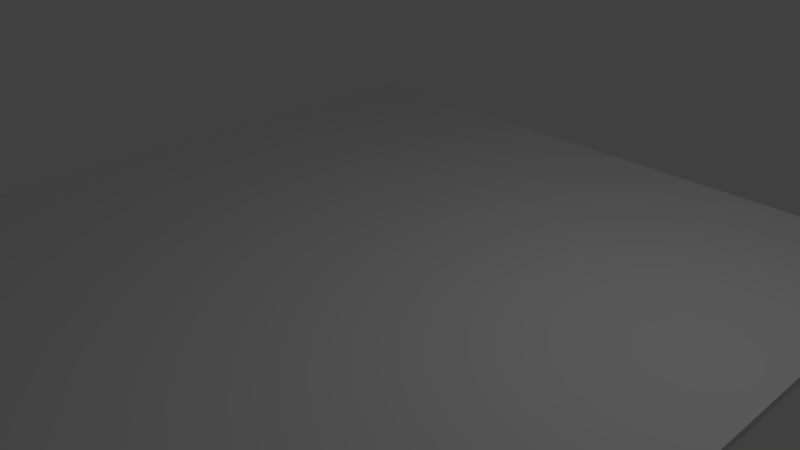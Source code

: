 # Source: parquet.blend  (saved by Blender 2.79.0; exported with 4.5.12 LTS)
import bpy
from mathutils import Matrix  # noqa: F401  (used for matrix-valued properties, if any)

bpy.ops.wm.read_factory_settings(use_empty=True)
scene = bpy.context.scene
scene.name = 'Scene'

# ---- collections
col_collection_1 = bpy.data.collections.new('Collection 1'); scene.collection.children.link(col_collection_1)

# ---- materials (node trees are filled in below, after node groups)
mat_material = bpy.data.materials.new('Material')
mat_material.alpha_threshold = 0.0
mat_material.use_transparent_shadow = False
mat_material.roughness = 0.5
mat_material.line_color = (0.0, 0.0, 0.0, 1.0)

# ---- material node trees

# ---- world
world_world = bpy.data.worlds.new('World'); scene.world = world_world
world_world.color = (0.05088, 0.05088, 0.05088)
world_world.use_sun_shadow = False
world_world.sun_shadow_jitter_overblur = 0.0
world_world.cycles.sampling_method = 'MANUAL'

# ---- cameras
cam_camera = bpy.data.cameras.new('Camera')
cam_camera.clip_end = 100.0
cam_camera.lens = 35.0
cam_camera.sensor_width = 32.0
cam_camera.sensor_height = 18.0
cam_camera.ortho_scale = 7.314
cam_camera.dof.focus_distance = 0.0
cam_camera.dof.aperture_fstop = 128.0

# ---- lights
light_lamp = bpy.data.lights.new('Lamp', 'POINT')
light_lamp.transmission_factor = 0.0
light_lamp.cutoff_distance = 30.0
light_lamp.energy = 100.0
light_lamp.shadow_buffer_clip_start = 1.001
light_lamp.shadow_soft_size = 0.1
light_lamp.shadow_maximum_resolution = 0.006
light_lamp.use_absolute_resolution = True

# ---- meshes
me_cube = bpy.data.meshes.new('Cube')
me_cube.from_pydata([(1.0, 1.0, -1.0), (1.0, -1.0, -1.0), (-1.0, -1.0, -1.0), (-1.0, 1.0, -1.0), (1.0, 1.0, 1.0), (1.0, -1.0, 1.0), (-1.0, -1.0, 1.0), (-1.0, 1.0, 1.0)], [], [(0, 1, 2, 3), (4, 7, 6, 5), (0, 4, 5, 1), (1, 5, 6, 2), (2, 6, 7, 3), (4, 0, 3, 7)])
_uv = me_cube.uv_layers.new(name='UVMap')
_uv.uv.foreach_set('vector', [-0.9226, -0.9226, 1.923, -0.9226, 1.923, 1.923, -0.9226, 1.923, -0.9226, -0.9226, 1.923, -0.9226, 1.923, 1.923, -0.9226, 1.923, -0.9226, -0.9226, 1.923, -0.9226, 1.923, 1.923, -0.9226, 1.923, -0.9226, -0.9226, 1.923, -0.9226, 1.923, 1.923, -0.9226, 1.923, -0.9226, -0.9226, 1.923, -0.9226, 1.923, 1.923, -0.9226, 1.923, -0.9226, -0.9226, 1.923, -0.9226, 1.923, 1.923, -0.9226, 1.923])
me_cube.materials.append(mat_material)
me_cube.use_remesh_preserve_volume = False
me_cube.use_remesh_preserve_attributes = False
me_cube.use_mirror_vertex_groups = False
me_cube.update()

# ---- objects
ob_cube = bpy.data.objects.new('Cube', me_cube)
ob_lamp = bpy.data.objects.new('Lamp', light_lamp)
ob_camera = bpy.data.objects.new('Camera', cam_camera)

# ---- transforms, parenting, visibility, modifiers, constraints
ob_cube.location = (0.0, 0.0, 0.0)
ob_cube.scale = (5.0, 5.0, 0.05)
ob_cube.lock_rotations_4d = False
ob_cube.empty_display_type = 'ARROWS'
ob_cube.lineart.crease_threshold = 0.0
ob_lamp.location = (4.076, 1.005, 5.904)
ob_lamp.rotation_euler = (0.6503, 0.05522, 1.866)
ob_lamp.lock_rotations_4d = False
ob_lamp.empty_display_type = 'ARROWS'
ob_lamp.color = (0.0, 0.0, 0.0, 0.0)
ob_lamp.lineart.crease_threshold = 0.0
ob_camera.location = (7.481, -6.508, 5.344)
ob_camera.rotation_euler = (1.109, 0.0, 0.8149)
ob_camera.lock_rotations_4d = False
ob_camera.empty_display_type = 'ARROWS'
ob_camera.color = (0.0, 0.0, 0.0, 0.0)
ob_camera.display_type = 'WIRE'
ob_camera.lineart.crease_threshold = 0.0

# ---- collection membership
col_collection_1.objects.link(ob_cube)
col_collection_1.objects.link(ob_lamp)
col_collection_1.objects.link(ob_camera)

# ---- scene / render settings (as saved in the file)
scene.camera = ob_camera
scene.frame_start = 1; scene.frame_end = 250; scene.frame_set(1)
scene.render.engine = 'BLENDER_EEVEE_NEXT'
scene.render.resolution_percentage = 50
scene.render.dither_intensity = 0.0
scene.cycles.use_denoising = False
scene.cycles.samples = 128
scene.cycles.sampling_pattern = 'TABULATED_SOBOL'
scene.cycles.use_adaptive_sampling = False
scene.cycles.use_light_tree = False
scene.cycles.blur_glossy = 0.0
scene.cycles.sample_clamp_indirect = 0.0
scene.view_settings.view_transform = 'Standard'
bpy.context.view_layer.update()
